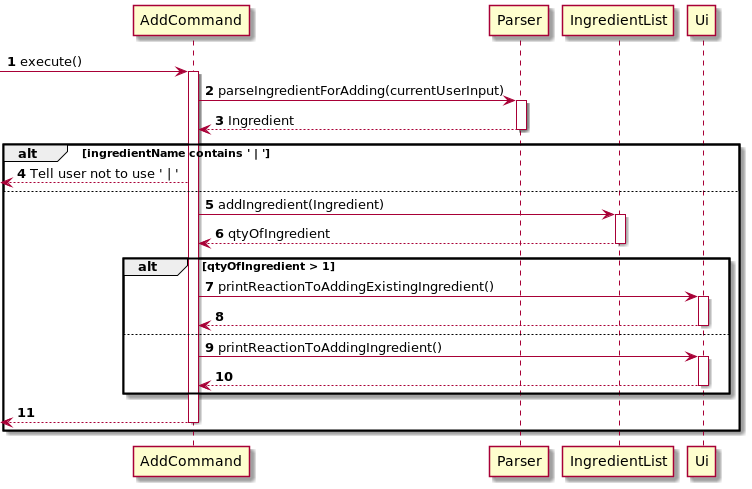

The diagram above was rendered by PlantUML. Its source (embedded in the PNG):
@startuml
'https://plantuml.com/sequence-diagram

autonumber

-> AddCommand: execute()
activate AddCommand

AddCommand -> Parser: parseIngredientForAdding(currentUserInput)
activate Parser
AddCommand <-- Parser: Ingredient
deactivate Parser

alt ingredientName contains ' | '

    <-- AddCommand: Tell user not to use ' | '

else

    AddCommand -> IngredientList: addIngredient(Ingredient)
    activate IngredientList

    AddCommand <-- IngredientList: qtyOfIngredient
    deactivate IngredientList

    alt qtyOfIngredient > 1

        AddCommand -> Ui: printReactionToAddingExistingIngredient()
        activate Ui
        AddCommand <-- Ui
        deactivate Ui

    else
        AddCommand -> Ui: printReactionToAddingIngredient()
        activate Ui
        AddCommand <-- Ui
        deactivate Ui

    end

    <-- AddCommand
    deactivate AddCommand
end


@enduml